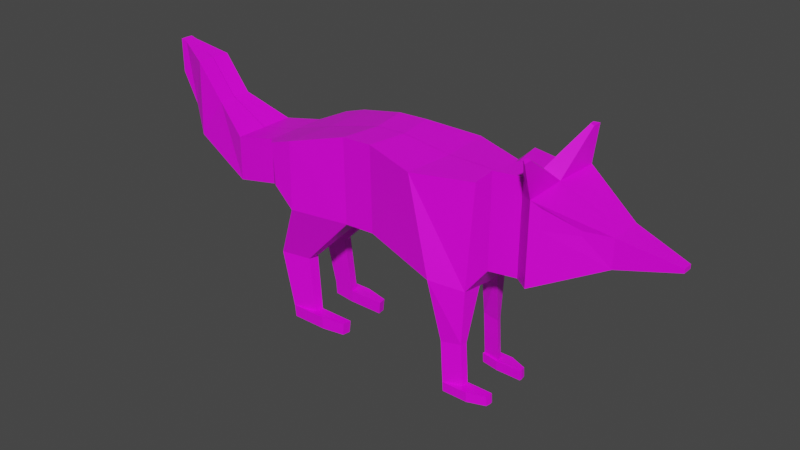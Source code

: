 # Source: Fox.blend  (saved by Blender 2.90.8; exported with 4.5.12 LTS)
import bpy
from mathutils import Matrix  # noqa: F401  (used for matrix-valued properties, if any)

bpy.ops.wm.read_factory_settings(use_empty=True)
scene = bpy.context.scene
scene.name = 'Scene'

# ---- collections
col_collection = bpy.data.collections.new('Collection'); scene.collection.children.link(col_collection)

# ---- images (referenced by path relative to the original .blend; pixels are not part of the script)
import os
ASSET_DIR = os.environ.get("B2B_ASSET_DIR", "")  # directory of the original .blend (textures are referenced by path, not embedded)
HERE = os.path.dirname(os.path.abspath(__file__))  # packed textures are extracted next to this script under _unpacked/

def load_image(name, relpath, width, height, colorspace="sRGB"):
    """Load a texture the original file referenced (path relative to the .blend, or extracted next to this script)."""
    p = next((c for c in (os.path.join(HERE, relpath), os.path.join(ASSET_DIR, relpath)) if relpath and os.path.exists(c)), "")
    if p:
        img = bpy.data.images.load(p, check_existing=True)
        img.name = name
    else:  # same state as the original file: an image datablock whose file is absent (Cycles renders it pink)
        img = bpy.data.images.new(name, width, height)
        img.source = "FILE"
        img.filepath = "//" + (relpath or name)
    img.colorspace_settings.name = colorspace
    return img
img_pallete_png = load_image('Pallete.png', 'Pallete.png', 1024, 1024, 'sRGB')

# ---- materials (node trees are filled in below, after node groups)
mat_material = bpy.data.materials.new('Material')
mat_material.alpha_threshold = 0.0
mat_material.use_transparent_shadow = False
mat_material.line_color = (0.0, 0.0, 0.0, 1.0)

# ---- material node trees
mat_material.use_nodes = True; mat_material.node_tree.nodes.clear()
_N = mat_material.node_tree.nodes; _L = mat_material.node_tree.links
n0 = _N.new('ShaderNodeOutputMaterial'); n0.name = 'Material Output'; n0.location = (300, 300)
n1 = _N.new('ShaderNodeBsdfPrincipled'); n1.name = 'Principled BSDF'; n1.location = (10, 300)
n1.distribution = 'GGX'
n1.subsurface_method = 'BURLEY'
n1.inputs[2].default_value = 0.4
n1.inputs[3].default_value = 1.45
n1.inputs[27].default_value = (0.0, 0.0, 0.0, 1.0)
n1.inputs[28].default_value = 1.0
n2 = _N.new('ShaderNodeTexImage'); n2.name = 'Image Texture'; n2.location = (-399, 10)
n2.image = img_pallete_png
_L.new(n1.outputs[0], n0.inputs[0])
_L.new(n2.outputs[0], n1.inputs[0])
n0.is_active_output = True

# ---- world
world_world = bpy.data.worlds.new('World'); scene.world = world_world
world_world.use_nodes = True; world_world.node_tree.nodes.clear()
_N = world_world.node_tree.nodes; _L = world_world.node_tree.links
n0 = _N.new('ShaderNodeOutputWorld'); n0.name = 'World Output'; n0.location = (300, 300)
n1 = _N.new('ShaderNodeBackground'); n1.name = 'Background'; n1.location = (10, 300)
n1.inputs[0].default_value = (0.05088, 0.05088, 0.05088, 1.0)
_L.new(n1.outputs[0], n0.inputs[0])
n0.is_active_output = True
world_world.color = (0.05088, 0.05088, 0.05088)
world_world.use_sun_shadow = False
world_world.sun_shadow_jitter_overblur = 0.0

# ---- meshes
me_plane = bpy.data.meshes.new('Plane')
me_plane.from_pydata([(-1.244, -1.56, -1.56), (1.662, -2.197, -2.049), (-1.321, 1.866, -1.56), (0.7963, 1.611, -2.049), (2.675, -2.68, -1.224), (2.981, 1.586, -1.224), (3.592, -1.509, -1.224), (3.617, 2.197, -1.224), (4.631, -1.509, -0.9947), (4.656, 2.197, -0.9947), (-2.492, -1.611, -1.56), (-2.568, 1.815, -1.56), (-4.819, -1.56, -2.049), (-4.768, 1.229, -2.049), (-6.474, -1.229, -1.31), (-6.474, 0.6181, -1.31), (-5.608, -0.7836, -2.049), (-5.71, 0.9236, -2.049), (-8.282, -1.586, -1.31), (-8.256, 0.2362, -1.31), (-11.13, -0.5926, -0.7299), (-9.906, 1.127, -0.7299), (-11.92, 0.4258, -0.2615), (-11.0, 2.528, -0.7299), (-12.3, 1.164, -0.2615), (-12.28, 2.986, -0.2615), (-12.56, 1.673, -0.2615), (-12.56, 3.062, -0.2615), (-1.051, 1.866, -0.003304), (-0.9745, -1.56, -0.003304), (1.84, -2.197, -0.003304), (0.9745, 1.611, -0.003304), (2.884, -2.68, -0.003305), (3.19, 1.586, -0.003304), (3.801, -1.509, -0.003304), (3.826, 2.197, -0.003304), (4.743, -1.509, -0.003304), (4.768, 2.197, -0.003304), (-2.299, 1.815, -0.003304), (-2.222, -1.611, -0.003304), (-4.59, 1.229, -0.003304), (-4.641, -1.56, -0.003304), (-6.474, 0.6181, -0.003304), (-6.474, -1.229, -0.003304), (-5.43, -0.7836, -0.003304), (-5.532, 0.9236, -0.003304), (-8.256, 0.2362, -0.003304), (-8.282, -1.586, -0.003304), (-9.937, 1.127, -0.003304), (-11.16, -0.5926, -0.003304), (-11.03, 2.528, -0.003304), (-11.95, 0.4258, 0.0), (-12.31, 2.986, 0.0), (-12.33, 1.164, 0.0), (-12.59, 3.062, 0.0), (-12.59, 1.673, 0.0), (6.897, 0.9501, -1.081), (6.897, 1.001, -1.081), (7.907, -0.1498, 0.0), (7.915, 0.9689, 0.0), (10.07, 0.3061, -0.1947), (10.07, 0.4657, -0.1947), (10.07, 0.3061, 0.0), (10.07, 0.4657, 0.0), (5.402, -1.226, -0.002617), (5.429, 2.017, -0.2373), (5.857, 0.9689, -1.577), (5.48, 2.017, -1.76), (5.291, 3.324, -2.035), (5.314, 3.324, -1.833), (5.45, 3.195, -1.858), (5.458, 3.195, -2.101), (-9.923, 1.127, -0.3443), (-8.256, 0.2362, -0.6168), (-2.33, -1.488, -0.4197), (-4.706, -1.437, -0.6491), (-4.674, 1.229, -0.9634), (-2.425, 1.815, -0.7339), (0.8909, 1.611, -0.9634), (3.092, 1.586, -0.5762), (-11.14, -0.5926, -0.3443), (-11.94, 0.4258, 0.0), (2.809, -2.669, -0.5358), (1.779, -2.185, -0.923), (-11.02, 2.528, -0.3443), (-5.514, -0.7836, -0.9634), (-6.474, 0.6181, -0.6168), (-5.616, 0.9236, -0.9634), (3.728, 2.197, -0.5762), (-12.32, 1.164, 0.0), (-6.474, -1.229, -0.6168), (3.703, -1.509, -0.5762), (-12.29, 2.986, 0.0), (4.716, 2.197, -0.4686), (4.69, -1.509, -0.4686), (-12.57, 1.673, 0.0), (-12.57, 3.062, 0.0), (-8.282, -1.586, -0.6168), (-1.101, -1.56, -0.7339), (-1.178, 1.866, -0.7339), (7.906, 0.9689, -0.3121), (7.898, -0.1498, -0.3121), (10.07, 0.4657, 0.0), (10.07, 0.3061, 0.0), (5.449, 2.017, -0.8544), (5.43, -1.226, -0.8543), (5.303, 3.324, -1.928), (5.455, 3.195, -2.007), (1.866, -4.9, -1.47), (2.568, -4.908, -1.205), (1.919, -4.888, -1.081), (2.626, -4.897, -0.9568), (1.995, -6.992, -1.468), (2.697, -7.0, -1.202), (2.025, -6.992, -1.119), (2.733, -7.0, -0.9944), (2.732, -6.604, -0.9545), (2.673, -6.616, -1.203), (1.971, -6.608, -1.468), (2.025, -6.596, -1.079), (3.054, -6.992, -1.468), (3.756, -7.0, -1.202), (3.791, -7.0, -0.9944), (3.768, -6.616, -0.9949), (3.732, -6.616, -1.203), (3.03, -6.608, -1.468), (2.723, -7.001, -0.8824), (2.016, -6.993, -1.007), (2.699, -6.616, -0.8829), (1.992, -6.608, -1.007), (3.758, -6.616, -0.8829), (3.781, -7.001, -0.8824), (-6.039, -3.996, -1.449), (-4.858, -4.021, -1.201), (-5.991, -3.996, -0.8986), (-4.786, -4.021, -0.7822), (-5.523, -6.797, -1.4), (-4.635, -6.816, -1.213), (-5.487, -6.797, -0.9855), (-4.58, -6.816, -0.8979), (-4.529, -6.299, -0.8807), (-4.589, -6.299, -1.222), (-5.55, -6.278, -1.424), (-5.511, -6.278, -0.9755), (-4.037, -6.797, -1.4), (-3.148, -6.816, -1.213), (-3.094, -6.816, -0.8979), (-3.043, -6.299, -0.8807), (-3.102, -6.299, -1.222), (-4.064, -6.278, -1.424), (9.848, 0.5175, -0.2432), (9.846, 0.2591, -0.2432), (9.85, 0.2591, 0.0), (9.852, 0.5175, 0.0), (9.85, 0.5175, -0.03217), (9.848, 0.2591, -0.03217), (5.452, 1.941, -0.8543), (5.861, 1.541, -1.577), (5.453, 3.271, -2.007), (5.46, 3.271, -2.203), (5.423, 1.941, -0.002617), (5.447, 3.271, -1.833), (7.888, -0.1498, -0.665), (7.896, 0.9689, -0.665), (5.462, -1.226, -1.817), (5.484, 1.941, -1.817), (6.969, 0.8682, -1.046), (6.97, 1.052, -1.046), (5.784, 0.8896, -1.612), (5.789, 1.668, -1.612)], [], [(0, 2, 3, 1), (3, 5, 4, 1), (5, 7, 6, 4), (7, 9, 8, 6), (0, 10, 11, 2), (10, 12, 13, 11), (16, 14, 15, 17), (12, 16, 17, 13), (14, 18, 19, 15), (18, 20, 21, 19), (20, 22, 23, 21), (22, 24, 25, 23), (24, 26, 27, 25), (73, 72, 48, 46), (75, 74, 39, 41), (77, 76, 40, 38), (79, 78, 31, 33), (81, 80, 49, 51), (83, 82, 32, 30), (72, 84, 50, 48), (85, 75, 41, 44), (87, 86, 42, 45), (88, 79, 33, 35), (89, 81, 51, 53), (90, 85, 44, 43), (82, 91, 34, 32), (84, 92, 52, 50), (76, 87, 45, 40), (160, 64, 58, 59), (96, 95, 55, 54), (93, 88, 35, 37), (95, 89, 53, 55), (91, 94, 36, 34), (92, 96, 54, 52), (97, 90, 43, 47), (86, 73, 46, 42), (74, 98, 29, 39), (98, 83, 30, 29), (99, 77, 38, 28), (80, 97, 47, 49), (78, 99, 28, 31), (151, 150, 61, 60), (105, 164, 162, 101), (156, 160, 59, 100), (66, 157, 57, 56), (103, 102, 63, 62), (155, 151, 60, 103), (153, 152, 62, 63), (154, 153, 63, 102), (8, 9, 165, 164), (165, 9, 68, 159), (94, 8, 164, 105), (37, 36, 64, 160), (106, 69, 161, 158), (37, 160, 161, 69), (104, 67, 71, 107), (93, 37, 69, 106), (9, 93, 106, 68), (65, 104, 107, 70), (68, 106, 158, 159), (36, 94, 105, 64), (150, 154, 102, 61), (152, 155, 103, 62), (60, 61, 102, 103), (165, 156, 100, 163), (64, 105, 101, 58), (3, 2, 99, 78), (20, 18, 97, 80), (2, 11, 77, 99), (0, 1, 83, 98), (10, 0, 98, 74), (15, 19, 73, 86), (18, 14, 90, 97), (25, 27, 96, 92), (6, 8, 94, 91), (26, 24, 89, 95), (9, 7, 88, 93), (27, 26, 95, 96), (13, 17, 87, 76), (23, 25, 92, 84), (4, 6, 91, 82), (14, 16, 85, 90), (24, 22, 81, 89), (7, 5, 79, 88), (17, 15, 86, 87), (16, 12, 75, 85), (21, 23, 84, 72), (1, 4, 109, 108), (22, 20, 80, 81), (5, 3, 78, 79), (11, 13, 76, 77), (12, 10, 133, 132), (19, 21, 72, 73), (112, 118, 125, 120), (4, 82, 111, 109), (83, 1, 108, 110), (82, 83, 110, 111), (112, 113, 115, 114), (118, 117, 124, 125), (122, 123, 130, 131), (119, 118, 112, 114), (110, 108, 118, 119), (111, 110, 119, 116), (108, 109, 117, 118), (109, 111, 116, 117), (124, 123, 122, 121), (125, 124, 121, 120), (117, 116, 123, 124), (119, 114, 127, 129), (115, 113, 121, 122), (113, 112, 120, 121), (128, 129, 127, 126), (128, 126, 131, 130), (123, 116, 128, 130), (114, 115, 126, 127), (115, 122, 131, 126), (116, 119, 129, 128), (136, 142, 149, 144), (74, 75, 134, 135), (10, 74, 135, 133), (75, 12, 132, 134), (136, 137, 139, 138), (142, 141, 148, 149), (140, 143, 138, 139), (143, 142, 136, 138), (134, 132, 142, 143), (135, 134, 143, 140), (132, 133, 141, 142), (133, 135, 140, 141), (148, 147, 146, 145), (149, 148, 145, 144), (141, 140, 147, 148), (140, 139, 146, 147), (139, 137, 145, 146), (137, 136, 144, 145), (58, 101, 155, 152), (163, 100, 154, 150), (100, 59, 153, 154), (59, 58, 152, 153), (101, 162, 151, 155), (162, 163, 150, 151), (67, 104, 156, 165), (107, 71, 159, 158), (71, 67, 165, 159), (65, 70, 161, 160), (104, 65, 160, 156), (70, 107, 158, 161), (166, 167, 163, 162), (168, 166, 162, 164), (167, 169, 165, 163), (169, 168, 164, 165), (56, 57, 167, 166), (66, 56, 166, 168), (57, 157, 169, 167), (157, 66, 168, 169)])
_uv = me_plane.uv_layers.new(name='UVMap')
_uv.uv.foreach_set('vector', [0.6641, 0.4727, 0.6641, 0.4727, 0.6641, 0.4727, 0.6641, 0.4727, 0.6641, 0.4727, 0.6641, 0.4727, 0.6641, 0.4727, 0.6641, 0.4727, 0.6641, 0.4727, 0.6641, 0.4727, 0.6641, 0.4727, 0.6641, 0.4727, 0.6641, 0.4727, 0.6641, 0.4727, 0.6641, 0.4727, 0.6641, 0.4727, 0.6641, 0.4727, 0.6641, 0.4727, 0.6641, 0.4727, 0.6641, 0.4727, 0.6641, 0.4727, 0.6641, 0.4727, 0.6641, 0.4727, 0.6641, 0.4727, 0.6641, 0.4727, 0.6641, 0.4727, 0.6641, 0.4727, 0.6641, 0.4727, 0.6641, 0.4727, 0.6641, 0.4727, 0.6641, 0.4727, 0.6641, 0.4727, 0.6641, 0.4727, 0.6641, 0.4727, 0.6641, 0.4727, 0.6641, 0.4727, 0.6367, 0.4844, 0.6367, 0.4844, 0.6367, 0.4844, 0.6367, 0.4844, 0.6367, 0.4844, 0.6367, 0.4844, 0.6367, 0.4844, 0.6367, 0.4844, 0.6367, 0.4844, 0.6367, 0.4844, 0.6367, 0.4844, 0.6367, 0.4844, 0.6367, 0.4844, 0.6367, 0.4844, 0.6367, 0.4844, 0.6367, 0.4844, 0.6367, 0.4844, 0.6367, 0.4844, 0.6367, 0.4844, 0.6367, 0.4844, 0.6563, 0.4688, 0.6563, 0.4688, 0.6563, 0.4688, 0.6563, 0.4688, 0.6641, 0.4727, 0.6641, 0.4727, 0.6641, 0.4727, 0.6641, 0.4727, 0.6641, 0.4727, 0.6641, 0.4727, 0.6641, 0.4727, 0.6641, 0.4727, 0.6367, 0.4844, 0.6367, 0.4844, 0.6367, 0.4844, 0.6367, 0.4844, 0.6563, 0.4688, 0.6563, 0.4688, 0.6563, 0.4688, 0.6563, 0.4688, 0.6367, 0.4844, 0.6367, 0.4844, 0.6367, 0.4844, 0.6367, 0.4844, 0.6641, 0.4727, 0.6641, 0.4727, 0.6641, 0.4727, 0.6641, 0.4727, 0.6641, 0.4727, 0.6641, 0.4727, 0.6641, 0.4727, 0.6641, 0.4727, 0.6641, 0.4727, 0.6641, 0.4727, 0.6641, 0.4727, 0.6641, 0.4727, 0.6367, 0.4844, 0.6367, 0.4844, 0.6367, 0.4844, 0.6367, 0.4844, 0.6641, 0.4727, 0.6641, 0.4727, 0.6641, 0.4727, 0.6641, 0.4727, 0.6563, 0.4688, 0.6563, 0.4688, 0.6563, 0.4688, 0.6563, 0.4688, 0.6367, 0.4844, 0.6367, 0.4844, 0.6367, 0.4844, 0.6367, 0.4844, 0.6641, 0.4727, 0.6641, 0.4727, 0.6641, 0.4727, 0.6641, 0.4727, 0.6641, 0.4727, 0.6641, 0.4727, 0.6641, 0.4727, 0.6641, 0.4727, 0.6367, 0.4844, 0.6367, 0.4844, 0.6367, 0.4844, 0.6367, 0.4844, 0.6641, 0.4727, 0.6641, 0.4727, 0.6641, 0.4727, 0.6641, 0.4727, 0.6367, 0.4844, 0.6367, 0.4844, 0.6367, 0.4844, 0.6367, 0.4844, 0.6641, 0.4727, 0.6641, 0.4727, 0.6641, 0.4727, 0.6641, 0.4727, 0.6367, 0.4844, 0.6367, 0.4844, 0.6367, 0.4844, 0.6367, 0.4844, 0.6641, 0.4727, 0.6641, 0.4727, 0.6641, 0.4727, 0.6641, 0.4727, 0.6641, 0.4727, 0.6641, 0.4727, 0.6641, 0.4727, 0.6641, 0.4727, 0.6563, 0.4688, 0.6563, 0.4688, 0.6563, 0.4688, 0.6563, 0.4688, 0.6563, 0.4688, 0.6563, 0.4688, 0.6563, 0.4688, 0.6563, 0.4688, 0.6641, 0.4727, 0.6641, 0.4727, 0.6641, 0.4727, 0.6641, 0.4727, 0.6367, 0.4844, 0.6367, 0.4844, 0.6367, 0.4844, 0.6367, 0.4844, 0.6641, 0.4727, 0.6641, 0.4727, 0.6641, 0.4727, 0.6641, 0.4727, 0.9453, 0.9531, 0.9453, 0.9531, 0.9453, 0.9531, 0.9453, 0.9531, 0.6641, 0.4727, 0.6641, 0.4727, 0.6641, 0.4727, 0.6641, 0.4727, 0.6641, 0.4727, 0.6641, 0.4727, 0.6641, 0.4727, 0.6641, 0.4727, 0.9688, 0.9102, 0.9688, 0.9102, 0.9688, 0.9102, 0.9688, 0.9102, 0.6641, 0.4727, 0.6641, 0.4727, 0.6641, 0.4727, 0.6641, 0.4727, 0.9453, 0.9531, 0.9453, 0.9531, 0.9453, 0.9531, 0.9453, 0.9531, 0.6641, 0.4727, 0.6641, 0.4727, 0.6641, 0.4727, 0.6641, 0.4727, 0.9453, 0.9531, 0.9453, 0.9531, 0.9453, 0.9531, 0.9453, 0.9531, 0.6641, 0.4727, 0.6641, 0.4727, 0.6641, 0.4727, 0.6641, 0.4727, 0.6641, 0.4727, 0.6641, 0.4727, 0.6641, 0.4727, 0.6641, 0.4727, 0.6641, 0.4727, 0.6641, 0.4727, 0.6641, 0.4727, 0.6641, 0.4727, 0.6641, 0.4727, 0.6641, 0.4727, 0.6641, 0.4727, 0.6641, 0.4727, 0.6641, 0.4727, 0.6641, 0.4727, 0.6641, 0.4727, 0.6641, 0.4727, 0.6641, 0.4727, 0.6641, 0.4727, 0.6641, 0.4727, 0.6641, 0.4727, 0.6523, 0.5898, 0.6523, 0.5898, 0.6523, 0.5898, 0.6523, 0.5898, 0.6641, 0.4727, 0.6641, 0.4727, 0.6641, 0.4727, 0.6641, 0.4727, 0.6641, 0.4727, 0.6641, 0.4727, 0.6641, 0.4727, 0.6641, 0.4727, 0.6523, 0.5898, 0.6523, 0.5898, 0.6523, 0.5898, 0.6523, 0.5898, 0.6641, 0.4727, 0.6641, 0.4727, 0.6641, 0.4727, 0.6641, 0.4727, 0.6641, 0.4727, 0.6641, 0.4727, 0.6641, 0.4727, 0.6641, 0.4727, 0.9453, 0.9531, 0.9453, 0.9531, 0.9453, 0.9531, 0.9453, 0.9531, 0.9453, 0.9531, 0.9453, 0.9531, 0.9453, 0.9531, 0.9453, 0.9531, 0.9453, 0.9531, 0.9453, 0.9531, 0.9453, 0.9531, 0.9453, 0.9531, 0.6641, 0.4727, 0.6641, 0.4727, 0.6641, 0.4727, 0.6641, 0.4727, 0.6641, 0.4727, 0.6641, 0.4727, 0.6641, 0.4727, 0.6641, 0.4727, 0.6641, 0.4727, 0.6641, 0.4727, 0.6641, 0.4727, 0.6641, 0.4727, 0.6367, 0.4844, 0.6367, 0.4844, 0.6367, 0.4844, 0.6367, 0.4844, 0.6641, 0.4727, 0.6641, 0.4727, 0.6641, 0.4727, 0.6641, 0.4727, 0.6563, 0.4688, 0.6563, 0.4688, 0.6563, 0.4688, 0.6563, 0.4688, 0.6563, 0.4688, 0.6563, 0.4688, 0.6563, 0.4688, 0.6563, 0.4688, 0.6641, 0.4727, 0.6641, 0.4727, 0.6641, 0.4727, 0.6641, 0.4727, 0.6641, 0.4727, 0.6641, 0.4727, 0.6641, 0.4727, 0.6641, 0.4727, 0.6367, 0.4844, 0.6367, 0.4844, 0.6367, 0.4844, 0.6367, 0.4844, 0.6641, 0.4727, 0.6641, 0.4727, 0.6641, 0.4727, 0.6641, 0.4727, 0.6367, 0.4844, 0.6367, 0.4844, 0.6367, 0.4844, 0.6367, 0.4844, 0.6641, 0.4727, 0.6641, 0.4727, 0.6641, 0.4727, 0.6641, 0.4727, 0.6367, 0.4844, 0.6367, 0.4844, 0.6367, 0.4844, 0.6367, 0.4844, 0.6641, 0.4727, 0.6641, 0.4727, 0.6641, 0.4727, 0.6641, 0.4727, 0.6367, 0.4844, 0.6367, 0.4844, 0.6367, 0.4844, 0.6367, 0.4844, 0.6563, 0.4688, 0.6563, 0.4688, 0.6563, 0.4688, 0.6563, 0.4688, 0.6641, 0.4727, 0.6641, 0.4727, 0.6641, 0.4727, 0.6641, 0.4727, 0.6367, 0.4844, 0.6367, 0.4844, 0.6367, 0.4844, 0.6367, 0.4844, 0.6641, 0.4727, 0.6641, 0.4727, 0.6641, 0.4727, 0.6641, 0.4727, 0.6641, 0.4727, 0.6641, 0.4727, 0.6641, 0.4727, 0.6641, 0.4727, 0.6641, 0.4727, 0.6641, 0.4727, 0.6641, 0.4727, 0.6641, 0.4727, 0.6367, 0.4844, 0.6367, 0.4844, 0.6367, 0.4844, 0.6367, 0.4844, 0.6641, 0.4727, 0.6641, 0.4727, 0.6641, 0.4727, 0.6641, 0.4727, 0.6367, 0.4844, 0.6367, 0.4844, 0.6367, 0.4844, 0.6367, 0.4844, 0.6641, 0.4727, 0.6641, 0.4727, 0.6641, 0.4727, 0.6641, 0.4727, 0.6641, 0.4727, 0.6641, 0.4727, 0.6641, 0.4727, 0.6641, 0.4727, 0.6563, 0.4688, 0.6563, 0.4688, 0.6563, 0.4688, 0.6563, 0.4688, 0.6367, 0.4844, 0.6367, 0.4844, 0.6367, 0.4844, 0.6367, 0.4844, 0.6641, 0.4727, 0.6641, 0.4727, 0.6641, 0.4727, 0.6641, 0.4727, 0.6641, 0.4727, 0.6641, 0.4727, 0.6641, 0.4727, 0.6641, 0.4727, 0.6641, 0.4727, 0.6641, 0.4727, 0.6641, 0.4727, 0.6641, 0.4727, 0.6641, 0.4727, 0.6641, 0.4727, 0.6641, 0.4727, 0.6641, 0.4727, 0.6641, 0.4727, 0.6641, 0.4727, 0.6641, 0.4727, 0.6641, 0.4727, 0.6641, 0.4727, 0.6641, 0.4727, 0.6641, 0.4727, 0.6641, 0.4727, 0.6641, 0.4727, 0.6641, 0.4727, 0.6641, 0.4727, 0.6641, 0.4727, 0.6641, 0.4727, 0.6641, 0.4727, 0.6641, 0.4727, 0.6641, 0.4727, 0.6641, 0.4727, 0.6641, 0.4727, 0.6641, 0.4727, 0.6641, 0.4727, 0.6641, 0.4727, 0.6641, 0.4727, 0.6641, 0.4727, 0.6641, 0.4727, 0.6641, 0.4727, 0.6641, 0.4727, 0.6641, 0.4727, 0.6641, 0.4727, 0.6641, 0.4727, 0.6641, 0.4727, 0.6641, 0.4727, 0.6641, 0.4727, 0.6641, 0.4727, 0.6641, 0.4727, 0.6641, 0.4727, 0.6641, 0.4727, 0.6641, 0.4727, 0.6641, 0.4727, 0.6641, 0.4727, 0.6641, 0.4727, 0.6641, 0.4727, 0.6641, 0.4727, 0.6641, 0.4727, 0.6641, 0.4727, 0.6641, 0.4727, 0.6641, 0.4727, 0.6641, 0.4727, 0.6641, 0.4727, 0.6641, 0.4727, 0.6641, 0.4727, 0.6641, 0.4727, 0.6641, 0.4727, 0.6641, 0.4727, 0.6641, 0.4727, 0.6641, 0.4727, 0.6641, 0.4727, 0.6641, 0.4727, 0.6641, 0.4727, 0.6641, 0.4727, 0.6641, 0.4727, 0.6641, 0.4727, 0.6641, 0.4727, 0.6641, 0.4727, 0.6641, 0.4727, 0.6641, 0.4727, 0.6641, 0.4727, 0.6641, 0.4727, 0.6641, 0.4727, 0.6641, 0.4727, 0.6641, 0.4727, 0.6641, 0.4727, 0.6641, 0.4727, 0.6641, 0.4727, 0.6641, 0.4727, 0.6641, 0.4727, 0.6641, 0.4727, 0.6641, 0.4727, 0.6641, 0.4727, 0.6641, 0.4727, 0.6641, 0.4727, 0.6641, 0.4727, 0.6641, 0.4727, 0.6641, 0.4727, 0.6641, 0.4727, 0.6563, 0.4688, 0.6563, 0.4688, 0.6563, 0.4688, 0.6563, 0.4688, 0.6563, 0.4688, 0.6563, 0.4688, 0.6563, 0.4688, 0.6563, 0.4688, 0.6563, 0.4688, 0.6563, 0.4688, 0.6563, 0.4688, 0.6563, 0.4688, 0.6641, 0.4727, 0.6641, 0.4727, 0.6641, 0.4727, 0.6641, 0.4727, 0.6641, 0.4727, 0.6641, 0.4727, 0.6641, 0.4727, 0.6641, 0.4727, 0.6641, 0.4727, 0.6641, 0.4727, 0.6641, 0.4727, 0.6641, 0.4727, 0.6641, 0.4727, 0.6641, 0.4727, 0.6641, 0.4727, 0.6641, 0.4727, 0.6641, 0.4727, 0.6641, 0.4727, 0.6641, 0.4727, 0.6641, 0.4727, 0.6641, 0.4727, 0.6641, 0.4727, 0.6641, 0.4727, 0.6641, 0.4727, 0.6641, 0.4727, 0.6641, 0.4727, 0.6641, 0.4727, 0.6641, 0.4727, 0.6641, 0.4727, 0.6641, 0.4727, 0.6641, 0.4727, 0.6641, 0.4727, 0.6641, 0.4727, 0.6641, 0.4727, 0.6641, 0.4727, 0.6641, 0.4727, 0.6641, 0.4727, 0.6641, 0.4727, 0.6641, 0.4727, 0.6641, 0.4727, 0.6641, 0.4727, 0.6641, 0.4727, 0.6641, 0.4727, 0.6641, 0.4727, 0.6641, 0.4727, 0.6641, 0.4727, 0.6641, 0.4727, 0.6641, 0.4727, 0.6641, 0.4727, 0.6641, 0.4727, 0.6641, 0.4727, 0.6641, 0.4727, 0.6641, 0.4727, 0.6641, 0.4727, 0.6641, 0.4727, 0.6641, 0.4727, 0.6641, 0.4727, 0.6641, 0.4727, 0.6641, 0.4727, 0.6641, 0.4727, 0.6641, 0.4727, 0.6641, 0.4727, 0.6641, 0.4727, 0.6641, 0.4727, 0.6641, 0.4727, 0.6641, 0.4727, 0.6641, 0.4727, 0.6641, 0.4727, 0.6641, 0.4727, 0.6641, 0.4727, 0.6641, 0.4727, 0.6641, 0.4727, 0.6641, 0.4727, 0.6641, 0.4727, 0.6641, 0.4727, 0.6641, 0.4727, 0.6641, 0.4727, 0.6641, 0.4727, 0.6641, 0.4727, 0.6641, 0.4727, 0.6641, 0.4727, 0.6641, 0.4727, 0.6641, 0.4727, 0.6641, 0.4727, 0.6641, 0.4727, 0.6641, 0.4727, 0.6641, 0.4727, 0.6641, 0.4727, 0.6641, 0.4727, 0.6641, 0.4727, 0.6641, 0.4727, 0.6641, 0.4727, 0.6641, 0.4727, 0.6641, 0.4727, 0.6641, 0.4727, 0.6641, 0.4727, 0.6641, 0.4727, 0.6641, 0.4727, 0.6641, 0.4727, 0.6641, 0.4727, 0.6641, 0.4727, 0.6641, 0.4727, 0.6641, 0.4727, 0.6641, 0.4727, 0.6641, 0.4727, 0.6641, 0.4727, 0.6641, 0.4727, 0.6641, 0.4727, 0.6641, 0.4727, 0.6641, 0.4727, 0.6641, 0.4727, 0.6641, 0.4727, 0.6641, 0.4727, 0.6641, 0.4727, 0.6641, 0.4727, 0.6641, 0.4727, 0.6641, 0.4727, 0.6641, 0.4727, 0.6641, 0.4727, 0.6641, 0.4727, 0.5508, 0.6133, 0.5508, 0.6133, 0.5508, 0.6133, 0.5508, 0.6133, 0.5508, 0.6133, 0.5508, 0.6133, 0.5508, 0.6133, 0.5508, 0.6133, 0.5508, 0.6133, 0.5508, 0.6133, 0.5508, 0.6133, 0.5508, 0.6133, 0.5508, 0.6133, 0.5508, 0.6133, 0.5508, 0.6133, 0.5508, 0.6133])
me_plane.materials.append(mat_material)
me_plane.use_remesh_fix_poles = True
me_plane.use_remesh_preserve_attributes = False
me_plane.use_mirror_vertex_groups = False
me_plane.update()
arm_metarig = bpy.data.armatures.new('metarig')  # bones are not reproduced

# ---- objects
ob_plane = bpy.data.objects.new('Plane', me_plane)
ob_metarig = bpy.data.objects.new('metarig', arm_metarig)

# ---- transforms, parenting, visibility, modifiers, constraints
ob_plane.parent = ob_metarig
ob_plane.location = (0.0, 0.0, 0.0)
ob_plane.rotation_euler = (1.571, -0.0, 0.0)
ob_plane.scale = (0.1264, 0.1264, 0.1264)
ob_plane.lineart.crease_threshold = 0.0
_vg = ob_plane.vertex_groups.new(name='spine')
_vg = ob_plane.vertex_groups.new(name='tail.001')
for _i, _w in zip([12, 13, 14, 15, 16, 17, 18, 19, 41, 42, 43, 44, 45, 46, 47, 73, 75, 76, 85, 86, 87, 90, 97], [0.06829, 0.1557, 0.6882, 0.7377, 0.34, 0.532, 0.1029, 0.1237, 0.0603, 0.8993, 0.7689, 0.6271, 0.8746, 0.1029, 0.08101, 0.1109, 0.06772, 0.1147, 0.5444, 0.8313, 0.6765, 0.7481, 0.08747]): _vg.add([_i], _w, 'REPLACE')
_vg = ob_plane.vertex_groups.new(name='tail.002')
for _i, _w in zip([14, 15, 16, 17, 18, 19, 20, 21, 42, 43, 44, 46, 47, 48, 49, 72, 73, 80, 85, 86, 87, 90, 97], [0.1482, 0.1029, 0.03197, 0.02178, 0.8184, 0.7222, 0.04723, 0.09048, 0.06154, 0.1292, 0.01622, 0.7873, 0.8598, 0.09648, 0.04487, 0.09011, 0.7615, 0.04163, 0.03614, 0.08575, 0.005888, 0.1325, 0.8426]): _vg.add([_i], _w, 'REPLACE')
_vg = ob_plane.vertex_groups.new(name='tail.003')
for _i, _w in zip([18, 19, 20, 21, 22, 23, 24, 26, 46, 47, 48, 49, 50, 51, 53, 55, 72, 73, 80, 81, 84, 89, 95, 97], [0.05641, 0.1196, 0.9078, 0.7996, 0.4849, 0.1567, 0.1836, 0.08647, 0.09164, 0.04214, 0.7957, 0.9408, 0.2356, 0.4675, 0.1403, 0.07023, 0.8049, 0.1035, 0.922, 0.4716, 0.1758, 0.1434, 0.07072, 0.05361]): _vg.add([_i], _w, 'REPLACE')
_vg = ob_plane.vertex_groups.new(name='tail.004')
for _i, _w in zip([20, 21, 22, 23, 24, 25, 26, 27, 48, 50, 51, 52, 53, 54, 55, 72, 80, 81, 84, 89, 92, 95, 96], [0.02329, 0.093, 0.5117, 0.8259, 0.8151, 1.014, 0.9132, 1.029, 0.09287, 0.736, 0.5333, 1.068, 0.8586, 1.04, 0.9296, 0.09033, 0.002404, 0.5287, 0.8034, 0.8556, 1.064, 0.9291, 1.04]): _vg.add([_i], _w, 'REPLACE')
_vg = ob_plane.vertex_groups.new(name='spine.001')
for _i, _w in zip([0, 2, 3, 10, 11, 13, 28, 29, 31, 38, 39, 41, 74, 75, 77, 78, 98, 99], [0.05488, 0.5182, 0.08088, 0.07159, 0.1947, 0.003226, 0.3719, 0.05955, 0.06212, 0.5926, 0.4572, 0.005934, 0.4563, 0.02617, 0.5264, 0.07551, 0.07488, 0.5406]): _vg.add([_i], _w, 'REPLACE')
_vg = ob_plane.vertex_groups.new(name='spine.002')
for _i, _w in zip([2, 28, 31, 38, 77, 99], [0.02062, 0.2908, 0.01476, 0.05578, 0.01341, 0.1133]): _vg.add([_i], _w, 'REPLACE')
_vg = ob_plane.vertex_groups.new(name='spine.003')
for _i, _w in zip([2, 3, 5, 28, 31, 33, 38, 78, 79, 99], [0.04708, 0.1443, 0.02189, 0.1358, 0.6791, 0.03841, 0.01614, 0.5517, 0.05059, 0.09797]): _vg.add([_i], _w, 'REPLACE')
_vg = ob_plane.vertex_groups.new(name='spine.004')
for _i, _w in zip([5, 7, 31, 33, 35, 78, 79, 88], [0.08428, 0.0545, 0.03687, 0.5458, 0.09609, 0.00343, 0.4634, 0.1072]): _vg.add([_i], _w, 'REPLACE')
_vg = ob_plane.vertex_groups.new(name='spine.005')
for _i, _w in zip([6, 8, 34, 36, 58, 64, 91, 94, 105, 164], [0.05518, 0.25, 0.09397, 0.229, 0.0001292, 0.1242, 0.07397, 0.2537, 0.1201, 0.109]): _vg.add([_i], _w, 'REPLACE')
_vg = ob_plane.vertex_groups.new(name='spine.006')
for _i, _w in zip([6, 8, 34, 36, 56, 57, 58, 59, 60, 61, 62, 63, 64, 66, 91, 94, 100, 101, 102, 103, 105, 150, 151, 152, 153, 154, 155, 157, 162, 163, 164, 166, 167, 168, 169], [0.05707, 0.2486, 0.1485, 0.4199, 0.482, 0.4741, 0.7285, 0.6704, 0.6716, 0.6724, 0.6711, 0.6721, 0.5645, 0.1622, 0.09592, 0.3245, 0.6725, 0.7317, 0.6721, 0.6711, 0.5585, 0.6725, 0.6687, 0.6722, 0.673, 0.673, 0.6718, 0.08984, 0.7256, 0.674, 0.4753, 0.5138, 0.4783, 0.1589, 0.058]): _vg.add([_i], _w, 'REPLACE')
_vg = ob_plane.vertex_groups.new(name='face')
for _i, _w in zip([5, 7, 9, 33, 35, 37, 79, 88, 93], [0.09963, 0.4103, 0.06151, 0.1643, 0.6418, 0.05298, 0.1302, 0.5193, 0.07111]): _vg.add([_i], _w, 'REPLACE')
_vg = ob_plane.vertex_groups.new(name='ear.L')
for _i, _w in zip([5, 7, 8, 9, 33, 35, 36, 37, 56, 57, 58, 59, 60, 61, 62, 63, 64, 65, 66, 67, 79, 88, 93, 94, 100, 101, 102, 103, 104, 105, 150, 151, 152, 153, 154, 155, 156, 157, 160, 162, 163, 164, 165, 166, 167, 168, 169], [0.05074, 0.2126, 0.1048, 0.7157, 0.05194, 0.1536, 0.05087, 0.7247, 0.1985, 0.1975, 0.1389, 0.2075, 0.152, 0.1527, 0.1523, 0.1529, 0.101, 0.4202, 0.3414, 0.00898, 0.05024, 0.1915, 0.7186, 0.06787, 0.2282, 0.1335, 0.1529, 0.1523, 0.1048, 0.1269, 0.1542, 0.1513, 0.1524, 0.1544, 0.1545, 0.1523, 0.9192, 0.2204, 0.5195, 0.1346, 0.2102, 0.2312, 0.02093, 0.1911, 0.1915, 0.3322, 0.1476]): _vg.add([_i], _w, 'REPLACE')
_vg = ob_plane.vertex_groups.new(name='ear.L.001')
for _i, _w in zip([35, 36, 37, 58, 59, 60, 61, 62, 63, 64, 65, 67, 70, 93, 100, 101, 102, 103, 104, 105, 150, 151, 152, 153, 154, 155, 156, 160, 162, 163, 167], [0.005088, 0.005299, 0.214, 0.04575, 0.0782, 0.04671, 0.04707, 0.04716, 0.04761, 0.05383, 0.5157, 0.003682, 0.01014, 0.09771, 0.065, 0.03389, 0.04761, 0.04716, 0.8786, 0.001051, 0.04739, 0.04599, 0.04742, 0.04903, 0.04896, 0.04724, 0.06846, 0.4583, 0.02456, 0.05141, 0.004471]): _vg.add([_i], _w, 'REPLACE')
_vg = ob_plane.vertex_groups.new(name='ear.L.002')
for _i, _w in zip([68, 69, 70, 71, 106, 107, 158, 159, 161], [0.4922, 0.48, 0.4712, 0.4805, 0.4871, 0.4784, 0.487, 0.5027, 0.4839]): _vg.add([_i], _w, 'REPLACE')
_vg = ob_plane.vertex_groups.new(name='ear.L.003')
for _i, _w in zip([7, 9, 56, 57, 66, 67, 68, 69, 70, 71, 88, 93, 106, 107, 157, 158, 159, 161, 165, 166, 167, 168, 169], [0.02419, 0.1313, 0.1727, 0.1791, 0.3364, 0.9198, 0.5103, 0.4882, 0.4859, 0.5362, 0.0003143, 0.06053, 0.4986, 0.5085, 0.5203, 0.505, 0.5116, 0.4913, 0.94, 0.1521, 0.1752, 0.3406, 0.61]): _vg.add([_i], _w, 'REPLACE')
_vg = ob_plane.vertex_groups.new(name='ear.L.004')
for _i, _w in zip([56, 57, 58, 59, 60, 61, 62, 63, 66, 100, 101, 102, 103, 150, 151, 152, 153, 154, 155, 157, 162, 163, 166, 167, 168, 169], [0.08503, 0.08877, 0.01113, 0.03333, 0.02041, 0.02077, 0.02032, 0.02047, 0.1007, 0.04988, 0.01398, 0.02047, 0.02032, 0.02193, 0.02034, 0.0203, 0.02076, 0.02085, 0.02028, 0.1512, 0.0214, 0.06178, 0.07854, 0.09336, 0.1001, 0.1743]): _vg.add([_i], _w, 'REPLACE')
_vg = ob_plane.vertex_groups.new(name='ear.R')
for _i, _w in zip([60, 61, 62, 63, 102, 103, 150, 151, 152, 153, 154, 155], [0.02828, 0.0269, 0.02837, 0.02679, 0.02678, 0.02837, 0.02526, 0.03149, 0.02656, 0.02443, 0.02443, 0.02708]): _vg.add([_i], _w, 'REPLACE')
_vg = ob_plane.vertex_groups.new(name='ear.R.001')
for _i, _w in zip([60, 61, 62, 63, 102, 103, 150, 151, 152, 153, 154, 155], [0.02828, 0.0269, 0.02837, 0.02679, 0.02678, 0.02837, 0.02526, 0.03149, 0.02656, 0.02443, 0.02443, 0.02708]): _vg.add([_i], _w, 'REPLACE')
_vg = ob_plane.vertex_groups.new(name='ear.R.002')
_vg = ob_plane.vertex_groups.new(name='ear.R.003')
_vg = ob_plane.vertex_groups.new(name='ear.R.004')
_vg = ob_plane.vertex_groups.new(name='Breast.C')
for _i, _w in zip([29, 30, 32, 34, 36, 82, 83, 91], [0.02983, 0.6394, 0.6715, 0.1146, 0.009297, 0.1291, 0.007637, 0.05451]): _vg.add([_i], _w, 'REPLACE')
_vg = ob_plane.vertex_groups.new(name='shoulder.L')
for _i, _w in zip([0, 1, 2, 3, 4, 5, 6, 7, 8, 9, 28, 31, 32, 33, 34, 35, 36, 64, 78, 79, 82, 88, 91, 94, 99, 105, 164], [0.001095, 0.008312, 0.09726, 0.5851, 0.01296, 0.6756, 0.6005, 0.2459, 0.263, 0.01447, 0.0529, 0.1208, 0.0137, 0.1639, 0.4695, 0.05467, 0.1814, 0.1026, 0.2376, 0.2696, 0.005797, 0.1139, 0.563, 0.2281, 0.06176, 0.111, 0.113]): _vg.add([_i], _w, 'REPLACE')
_vg = ob_plane.vertex_groups.new(name='upper_arm.L')
for _i, _w in zip([0, 1, 3, 4, 6, 8, 29, 30, 32, 34, 36, 64, 82, 83, 91, 94, 98, 105, 164], [0.07763, 0.9074, 0.05935, 0.9249, 0.2167, 0.09004, 0.04725, 0.308, 0.2637, 0.126, 0.05378, 0.01212, 0.7969, 0.9533, 0.1665, 0.07114, 0.08097, 0.02103, 0.02699]): _vg.add([_i], _w, 'REPLACE')
_vg = ob_plane.vertex_groups.new(name='forearm.L')
for _i, _w in zip([82, 108, 109, 110, 111, 118, 119, 129], [0.01641, 0.9608, 0.9658, 0.9699, 0.96, 0.04464, 0.05026, 0.03799]): _vg.add([_i], _w, 'REPLACE')
_vg = ob_plane.vertex_groups.new(name='hand.L')
for _i, _w in zip([112, 113, 114, 115, 116, 118, 119, 126, 127, 128, 129], [0.1832, 0.04059, 0.3741, 0.08802, 0.03275, 0.156, 0.5275, 0.1751, 0.3627, 0.987, 0.5234]): _vg.add([_i], _w, 'REPLACE')
_vg = ob_plane.vertex_groups.new(name='f_toe.L')
for _i, _w in zip([112, 113, 114, 115, 116, 117, 118, 119, 122, 123, 124, 126, 127, 129, 130, 131], [0.05126, 0.0806, 0.08775, 0.2215, 0.939, 0.08981, 0.06434, 0.1338, 0.01656, 0.07709, 0.0212, 0.4921, 0.1015, 0.09598, 0.05195, 0.03419]): _vg.add([_i], _w, 'REPLACE')
_vg = ob_plane.vertex_groups.new(name='f_palm.004.L')
for _i, _w in zip([112, 113, 114, 117, 118, 119, 124, 125, 127, 129], [0.5869, 0.05438, 0.3738, 0.8523, 0.7227, 0.2676, 0.05508, 0.105, 0.3916, 0.3047]): _vg.add([_i], _w, 'REPLACE')
_vg = ob_plane.vertex_groups.new(name='f_pinky.001.L')
for _i, _w in zip([112, 113, 114, 115, 118, 120, 126, 127], [0.1258, 0.4956, 0.06783, 0.1489, 0.000766, 0.07206, 0.06816, 0.05431]): _vg.add([_i], _w, 'REPLACE')
_vg = ob_plane.vertex_groups.new(name='f_pinky.002.L')
for _i, _w in zip([112, 113, 114, 115, 118, 119, 120, 121, 122, 123, 124, 125, 126, 127, 129, 130, 131], [0.06954, 0.1693, 0.03141, 0.05359, 0.1142, 0.01947, 0.8082, 0.1623, 0.0924, 0.122, 0.2577, 0.729, 0.001363, 0.02016, 0.01563, 0.08257, 0.07282]): _vg.add([_i], _w, 'REPLACE')
_vg = ob_plane.vertex_groups.new(name='f_palm.001.L')
_vg = ob_plane.vertex_groups.new(name='f_index.001.L')
_vg = ob_plane.vertex_groups.new(name='f_index.002.L')
_vg = ob_plane.vertex_groups.new(name='f_palm.002.L')
_vg = ob_plane.vertex_groups.new(name='f_middle.001.L')
_vg = ob_plane.vertex_groups.new(name='f_middle.002.L')
_vg = ob_plane.vertex_groups.new(name='f_palm.003.L')
for _i, _w in zip([113, 114, 115, 126, 127], [0.1575, 0.0639, 0.452, 0.2056, 0.05799]): _vg.add([_i], _w, 'REPLACE')
_vg = ob_plane.vertex_groups.new(name='f_ring.001.L')
_vg = ob_plane.vertex_groups.new(name='f_ring.002.L')
for _i, _w in zip([120, 121, 122, 123, 124, 125, 130, 131], [0.05756, 0.8077, 0.8583, 0.822, 0.6979, 0.1149, 0.8467, 0.8616]): _vg.add([_i], _w, 'REPLACE')
_vg = ob_plane.vertex_groups.new(name='shoulder.R')
_vg = ob_plane.vertex_groups.new(name='upper_arm.R')
_vg = ob_plane.vertex_groups.new(name='forearm.R')
_vg = ob_plane.vertex_groups.new(name='hand.R')
_vg = ob_plane.vertex_groups.new(name='f_toe.R')
_vg = ob_plane.vertex_groups.new(name='f_palm.004.R')
_vg = ob_plane.vertex_groups.new(name='f_pinky.001.R')
_vg = ob_plane.vertex_groups.new(name='f_pinky.002.R')
_vg = ob_plane.vertex_groups.new(name='f_palm.001.R')
_vg = ob_plane.vertex_groups.new(name='f_index.001.R')
_vg = ob_plane.vertex_groups.new(name='f_index.002.R')
_vg = ob_plane.vertex_groups.new(name='f_palm.002.R')
_vg = ob_plane.vertex_groups.new(name='f_middle.001.R')
_vg = ob_plane.vertex_groups.new(name='f_middle.002.R')
_vg = ob_plane.vertex_groups.new(name='f_palm.003.R')
_vg = ob_plane.vertex_groups.new(name='f_ring.001.R')
_vg = ob_plane.vertex_groups.new(name='f_ring.002.R')
_vg = ob_plane.vertex_groups.new(name='belly.C')
for _i, _w in zip([0, 1, 2, 3, 10, 29, 30, 39, 74, 98], [0.649, 0.002432, 0.05174, 0.02314, 0.0938, 0.7823, 0.0259, 0.182, 0.1309, 0.711]): _vg.add([_i], _w, 'REPLACE')
_vg = ob_plane.vertex_groups.new(name='pelvis.L')
for _i, _w in zip([2, 3, 11, 13, 15, 16, 17, 28, 38, 40, 45, 76, 77, 86, 87, 99], [0.1808, 0.003544, 0.6262, 0.2169, 0.02614, 0.01407, 0.1165, 0.09525, 0.2462, 0.972, 0.1048, 0.7407, 0.327, 0.02649, 0.1871, 0.1196]): _vg.add([_i], _w, 'REPLACE')
_vg = ob_plane.vertex_groups.new(name='thigh.L')
for _i, _w in zip([0, 2, 10, 11, 12, 13, 14, 15, 16, 17, 29, 39, 41, 43, 44, 74, 75, 76, 77, 85, 87, 90, 98], [0.1423, 0.0176, 0.7055, 0.08365, 0.2122, 0.5276, 0.07455, 0.07328, 0.2914, 0.253, 0.03841, 0.2086, 0.1789, 0.0285, 0.1096, 0.2776, 0.5772, 0.09941, 0.02614, 0.2346, 0.08152, 0.05315, 0.08142]): _vg.add([_i], _w, 'REPLACE')
_vg = ob_plane.vertex_groups.new(name='shin.L')
for _i, _w in zip([10, 12, 13, 14, 16, 17, 44, 75, 85], [0.03866, 0.5497, 0.03175, 0.03105, 0.222, 0.01348, 0.001732, 0.06175, 0.07219]): _vg.add([_i], _w, 'REPLACE')
_vg = ob_plane.vertex_groups.new(name='foot.L')
for _i, _w in zip([10, 12, 16, 75, 85, 132, 133, 134, 135, 136, 137, 138, 139, 140, 141, 142, 143, 147, 149], [0.003203, 0.09532, 0.0304, 0.07676, 0.01296, 0.9591, 0.9855, 0.9732, 0.994, 0.3532, 0.06441, 0.3599, 0.1065, 0.8962, 0.2026, 0.3237, 0.6865, 0.01995, 0.05591]): _vg.add([_i], _w, 'REPLACE')
_vg = ob_plane.vertex_groups.new(name='r_toe.L')
for _i, _w in zip([136, 137, 138, 141, 142, 143, 149], [0.3017, 0.02388, 0.1636, 0.05868, 0.3527, 0.1343, 0.01965]): _vg.add([_i], _w, 'REPLACE')
_vg = ob_plane.vertex_groups.new(name='r_palm.001.L')
_vg = ob_plane.vertex_groups.new(name='r_index.001.L')
_vg = ob_plane.vertex_groups.new(name='r_index.002.L')
_vg = ob_plane.vertex_groups.new(name='r_palm.002.L')
_vg = ob_plane.vertex_groups.new(name='r_middle.001.L')
_vg = ob_plane.vertex_groups.new(name='r_middle.002.L')
for _i, _w in zip([141, 145, 146, 147, 148, 149], [0.02328, 0.7395, 0.8147, 0.7631, 0.6082, 0.1459]): _vg.add([_i], _w, 'REPLACE')
_vg = ob_plane.vertex_groups.new(name='r_palm.003.L')
for _i, _w in zip([136, 137, 138, 139, 140, 141, 142, 143, 145, 146, 147, 148, 149], [0.1739, 0.1898, 0.22, 0.7426, 0.07715, 0.6322, 0.3288, 0.1434, 0.02629, 0.03949, 0.0666, 0.1577, 0.1072]): _vg.add([_i], _w, 'REPLACE')
_vg = ob_plane.vertex_groups.new(name='r_ring.001.L')
for _i, _w in zip([136, 141, 142, 143, 145, 146, 147, 148, 149], [0.01799, 0.04737, 0.08676, 0.01241, 0.0632, 0.05415, 0.1323, 0.2794, 0.5232]): _vg.add([_i], _w, 'REPLACE')
_vg = ob_plane.vertex_groups.new(name='r_ring.002.L')
_vg = ob_plane.vertex_groups.new(name='r_palm.004.L')
for _i, _w in zip([136, 137, 138, 139, 142, 143, 144], [0.2324, 0.4985, 0.2793, 0.09112, 0.05028, 0.05389, 0.005026]): _vg.add([_i], _w, 'REPLACE')
_vg = ob_plane.vertex_groups.new(name='r_pinky.001.L')
_vg = ob_plane.vertex_groups.new(name='r_pinky.002.L')
for _i, _w in zip([137, 139, 144, 145, 146, 147, 148, 149], [0.2409, 0.0395, 0.9172, 0.2409, 0.111, 0.07229, 0.1056, 0.1261]): _vg.add([_i], _w, 'REPLACE')
_vg = ob_plane.vertex_groups.new(name='pelvis.R')
_vg = ob_plane.vertex_groups.new(name='thigh.R')
_vg = ob_plane.vertex_groups.new(name='shin.R')
_vg = ob_plane.vertex_groups.new(name='foot.R')
_vg = ob_plane.vertex_groups.new(name='r_toe.R')
_vg = ob_plane.vertex_groups.new(name='r_palm.001.R')
_vg = ob_plane.vertex_groups.new(name='r_index.001.R')
_vg = ob_plane.vertex_groups.new(name='r_index.002.R')
_vg = ob_plane.vertex_groups.new(name='r_palm.002.R')
_vg = ob_plane.vertex_groups.new(name='r_middle.001.R')
_vg = ob_plane.vertex_groups.new(name='r_middle.002.R')
_vg = ob_plane.vertex_groups.new(name='r_palm.003.R')
_vg = ob_plane.vertex_groups.new(name='r_ring.001.R')
_vg = ob_plane.vertex_groups.new(name='r_ring.002.R')
_vg = ob_plane.vertex_groups.new(name='r_palm.004.R')
_vg = ob_plane.vertex_groups.new(name='r_pinky.001.R')
_vg = ob_plane.vertex_groups.new(name='r_pinky.002.R')
_vg = ob_plane.vertex_groups.new(name='pelvis.C')
for _i, _w in zip([39, 41, 43, 44, 74, 75, 85], [0.07726, 0.6746, 0.006952, 0.1696, 0.0506, 0.1567, 0.0354]): _vg.add([_i], _w, 'REPLACE')
_m = ob_plane.modifiers.new('Mirror', 'MIRROR')
_m.use_axis = (False, False, True)
_m.use_clip = True
_m = ob_plane.modifiers.new('Armature', 'ARMATURE')
_m.object = ob_metarig
ob_metarig.location = (0.0, 0.0, 0.0)
ob_metarig.lineart.crease_threshold = 0.0

# ---- collection membership
col_collection.objects.link(ob_plane)
col_collection.objects.link(ob_metarig)

# ---- scene / render settings (as saved in the file)
scene.frame_start = 1; scene.frame_end = 36; scene.frame_set(31)
scene.render.engine = 'BLENDER_EEVEE_NEXT'
scene.cycles.use_denoising = False
scene.cycles.samples = 128
scene.cycles.sampling_pattern = 'TABULATED_SOBOL'
scene.cycles.use_adaptive_sampling = False
scene.cycles.use_light_tree = False
scene.view_settings.view_transform = 'Filmic'
bpy.context.view_layer.update()

# ---- added for rendering (the .blend has no active camera and no usable light): camera, sun
cam_auto = bpy.data.cameras.new('AutoCamera')
cam_auto.lens = 50.0
cam_auto.sensor_width = 36.0
cam_auto.clip_end = 1000.0
ob_auto_camera = bpy.data.objects.new('AutoCamera', cam_auto)
scene.collection.objects.link(ob_auto_camera)
ob_auto_camera.location = (2.79884, -3.54911, 2.13367)
ob_auto_camera.rotation_euler = (1.09748, -7.21219e-08, 0.694738)
scene.camera = ob_auto_camera
light_auto_sun = bpy.data.lights.new('AutoSun', 'SUN')
light_auto_sun.energy = 3.0
light_auto_sun.angle = 0.0523599
ob_auto_sun = bpy.data.objects.new('AutoSun', light_auto_sun)
scene.collection.objects.link(ob_auto_sun)
ob_auto_sun.rotation_euler = (0.872665, 0.174533, 0.523599)
bpy.context.view_layer.update()
